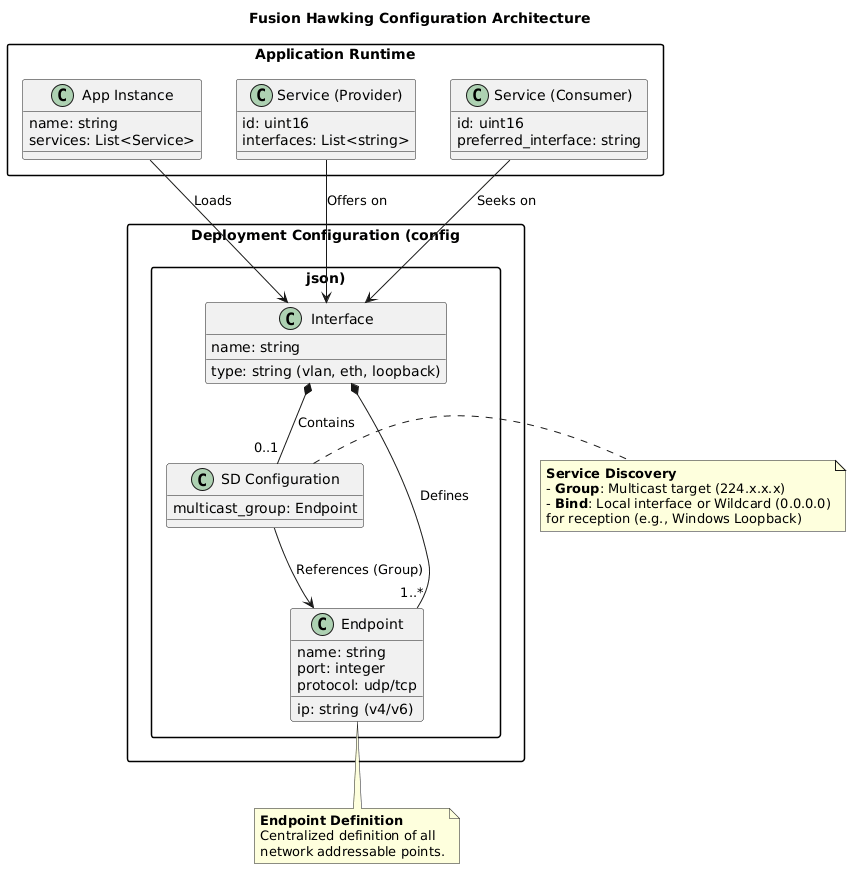

The diagram above was rendered by PlantUML. Its source (embedded in the PNG):
@startuml
skinparam componentStyle uml2
skinparam packageStyle rectangle

title Fusion Hawking Configuration Architecture

package "Deployment Configuration (config.json)" {
    class "Interface" as Iface {
        name: string
        type: string (vlan, eth, loopback)
    }

    class "Endpoint" as Ep {
        name: string
        ip: string (v4/v6)
        port: integer
        protocol: udp/tcp
    }

    class "SD Configuration" as SdCfg {
        multicast_group: Endpoint
    }

    Iface *-- "1..*" Ep : Defines
    Iface *-- "0..1" SdCfg : Contains
    SdCfg --> Ep : References (Group)
}

package "Application Runtime" {
    class "App Instance" as AppInst {
        name: string
        services: List<Service>
    }

    class "Service (Provider)" as SvcProv {
        id: uint16
        interfaces: List<string>
    }

    class "Service (Consumer)" as SvcCons {
        id: uint16
        preferred_interface: string
    }

    AppInst --> Iface : Loads
    SvcProv --> Iface : Offers on
    SvcCons --> Iface : Seeks on
}

note right of SdCfg
  **Service Discovery**
  - **Group**: Multicast target (224.x.x.x)
  - **Bind**: Local interface or Wildcard (0.0.0.0)
  for reception (e.g., Windows Loopback)
end note

note bottom of Ep
  **Endpoint Definition**
  Centralized definition of all
  network addressable points.
end note
@enduml